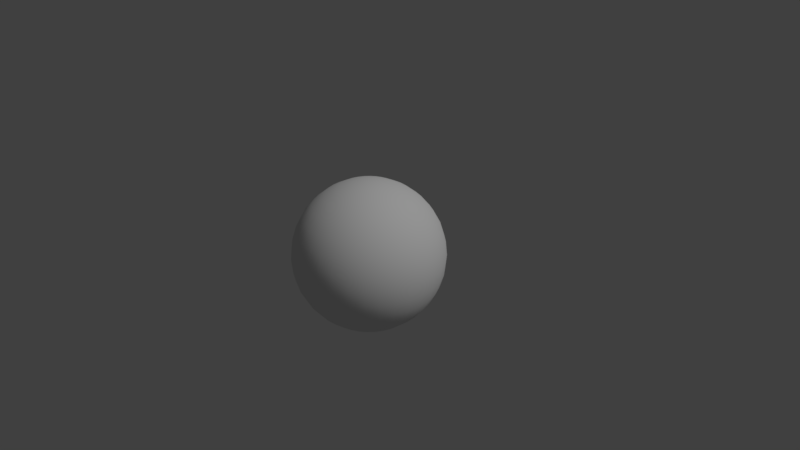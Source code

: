# Source: calafulBall.blend  (saved by Blender 2.79.0; exported with 4.5.12 LTS)
import bpy
from mathutils import Matrix  # noqa: F401  (used for matrix-valued properties, if any)

bpy.ops.wm.read_factory_settings(use_empty=True)
scene = bpy.context.scene
scene.name = 'Scene'

# ---- collections
col_collection_1 = bpy.data.collections.new('Collection 1'); scene.collection.children.link(col_collection_1)

# ---- materials (node trees are filled in below, after node groups)
mat_calafulball = bpy.data.materials.new('calafulBall')
mat_calafulball.alpha_threshold = 0.0
mat_calafulball.use_transparent_shadow = False
mat_calafulball.roughness = 0.5
mat_calafulball.line_color = (0.0, 0.0, 0.0, 1.0)

# ---- material node trees

# ---- world
world_world = bpy.data.worlds.new('World'); scene.world = world_world
world_world.color = (0.05088, 0.05088, 0.05088)
world_world.use_sun_shadow = False
world_world.sun_shadow_jitter_overblur = 0.0
world_world.cycles.sampling_method = 'MANUAL'

# ---- cameras
cam_camera = bpy.data.cameras.new('Camera')
cam_camera.clip_end = 100.0
cam_camera.lens = 35.0
cam_camera.sensor_width = 32.0
cam_camera.sensor_height = 18.0
cam_camera.ortho_scale = 7.314
cam_camera.dof.focus_distance = 0.0
cam_camera.dof.aperture_fstop = 128.0

# ---- lights
light_lamp = bpy.data.lights.new('Lamp', 'SUN')
light_lamp.transmission_factor = 0.0
light_lamp.cutoff_distance = 30.0
light_lamp.angle = 0.1993
light_lamp.energy = 1.0
light_lamp.shadow_buffer_clip_start = 1.001
light_lamp.shadow_soft_size = 0.1
light_lamp.shadow_cascade_max_distance = 1000.0

# ---- meshes
me_cube = bpy.data.meshes.new('Cube')
me_cube.from_pydata([(0.0, 0.9239, 0.3827), (0.0, 0.8315, 0.5556), (0.0, 0.7071, 0.7071), (0.0, 0.5556, 0.8315), (0.0, 0.3827, 0.9239), (0.0, 0.1951, 0.9808), (0.0, 1.0, 7.55e-08), (0.0, 0.9808, -0.1951), (0.0, 0.9239, -0.3827), (0.0, 0.8315, -0.5556), (0.0, 0.5556, -0.8315), (0.1913, 0.9619, 0.1951), (0.1802, 0.9061, 0.3827), (0.1622, 0.8155, 0.5556), (0.1379, 0.6935, 0.7071), (0.1084, 0.5449, 0.8315), (0.07466, 0.3753, 0.9239), (0.03806, 0.1913, 0.9808), (0.1951, 0.9808, 7.55e-08), (0.1913, 0.9619, -0.1951), (0.1802, 0.9061, -0.3827), (0.1622, 0.8155, -0.5556), (0.1379, 0.6935, -0.7071), (0.1084, 0.5449, -0.8315), (0.07466, 0.3753, -0.9239), (0.03806, 0.1913, -0.9808), (0.3753, 0.9061, 0.1951), (0.3536, 0.8536, 0.3827), (0.3182, 0.7682, 0.5556), (0.2706, 0.6533, 0.7071), (0.2126, 0.5133, 0.8315), (0.1464, 0.3536, 0.9239), (0.07466, 0.1802, 0.9808), (0.3827, 0.9239, 7.55e-08), (0.3753, 0.9061, -0.1951), (0.3536, 0.8536, -0.3827), (0.3182, 0.7682, -0.5556), (0.2706, 0.6533, -0.7071), (0.2126, 0.5133, -0.8315), (0.1464, 0.3536, -0.9239), (0.07466, 0.1802, -0.9808), (0.5449, 0.8155, 0.1951), (0.5133, 0.7682, 0.3827), (0.4619, 0.6913, 0.5556), (0.3928, 0.5879, 0.7071), (0.3087, 0.4619, 0.8315), (0.2126, 0.3182, 0.9239), (0.1084, 0.1622, 0.9808), (0.5556, 0.8315, 7.55e-08), (0.5449, 0.8155, -0.1951), (0.5133, 0.7682, -0.3827), (0.4619, 0.6913, -0.5556), (0.3928, 0.5879, -0.7071), (0.3087, 0.4619, -0.8315), (0.2126, 0.3182, -0.9239), (0.1084, 0.1622, -0.9808), (0.6935, 0.6935, 0.1951), (0.6533, 0.6533, 0.3827), (0.5879, 0.5879, 0.5556), (0.5, 0.5, 0.7071), (0.3928, 0.3928, 0.8315), (0.2706, 0.2706, 0.9239), (0.1379, 0.1379, 0.9808), (0.7071, 0.7071, 7.55e-08), (0.6935, 0.6935, -0.1951), (0.6533, 0.6533, -0.3827), (0.5879, 0.5879, -0.5556), (0.5, 0.5, -0.7071), (0.3928, 0.3928, -0.8315), (0.2706, 0.2706, -0.9239), (0.1379, 0.1379, -0.9808), (0.8155, 0.5449, 0.1951), (0.7682, 0.5133, 0.3827), (0.6913, 0.4619, 0.5556), (0.5879, 0.3928, 0.7071), (0.4619, 0.3087, 0.8315), (0.3182, 0.2126, 0.9239), (0.1622, 0.1084, 0.9808), (0.8315, 0.5556, 7.55e-08), (0.8155, 0.5449, -0.1951), (0.7682, 0.5133, -0.3827), (0.6913, 0.4619, -0.5556), (0.5879, 0.3928, -0.7071), (0.4619, 0.3087, -0.8315), (0.3182, 0.2126, -0.9239), (0.1622, 0.1084, -0.9808), (0.9061, 0.3753, 0.1951), (0.8536, 0.3536, 0.3827), (0.7682, 0.3182, 0.5556), (0.6533, 0.2706, 0.7071), (0.5133, 0.2126, 0.8315), (0.3536, 0.1464, 0.9239), (0.1802, 0.07466, 0.9808), (0.9239, 0.3827, 7.55e-08), (0.9061, 0.3753, -0.1951), (0.8536, 0.3536, -0.3827), (0.7682, 0.3182, -0.5556), (0.6533, 0.2706, -0.7071), (0.5133, 0.2126, -0.8315), (0.3536, 0.1464, -0.9239), (0.1802, 0.07466, -0.9808), (0.9619, 0.1913, 0.1951), (0.9061, 0.1802, 0.3827), (0.8155, 0.1622, 0.5556), (0.6935, 0.1379, 0.7071), (0.5449, 0.1084, 0.8315), (0.3753, 0.07466, 0.9239), (0.1913, 0.03806, 0.9808), (0.9808, 0.1951, 7.55e-08), (0.9619, 0.1913, -0.1951), (0.9061, 0.1802, -0.3827), (0.8155, 0.1622, -0.5556), (0.6935, 0.1379, -0.7071), (0.5449, 0.1084, -0.8315), (0.3753, 0.07466, -0.9239), (0.1913, 0.03806, -0.9808), (0.9808, -3.937e-07, 0.1951), (0.9239, -2.745e-07, 0.3827), (0.8315, -3.341e-07, 0.5556), (0.7071, -3.192e-07, 0.7071), (0.5556, -3.117e-07, 0.8315), (0.3827, -3.192e-07, 0.9239), (0.1951, -3.266e-07, 0.9808), (1.0, -3.788e-07, 7.55e-08), (0.9808, -3.937e-07, -0.1951), (0.9239, -2.298e-07, -0.3827), (0.8315, -3.341e-07, -0.5556), (0.7071, -3.192e-07, -0.7071), (0.5556, -3.415e-07, -0.8315), (0.3827, -3.043e-07, -0.9239), (0.1951, -3.08e-07, -0.9808), (0.9619, -0.1913, 0.1951), (0.9061, -0.1802, 0.3827), (0.8155, -0.1622, 0.5556), (0.6935, -0.138, 0.7071), (0.5449, -0.1084, 0.8315), (0.3753, -0.07466, 0.9239), (0.1913, -0.03806, 0.9808), (0.9808, -0.1951, 7.55e-08), (0.9619, -0.1913, -0.1951), (0.9061, -0.1802, -0.3827), (0.8155, -0.1622, -0.5556), (0.6935, -0.138, -0.7071), (0.5449, -0.1084, -0.8315), (0.3753, -0.07466, -0.9239), (0.1913, -0.03806, -0.9808), (0.9061, -0.3753, 0.1951), (0.8536, -0.3536, 0.3827), (0.7682, -0.3182, 0.5556), (0.6533, -0.2706, 0.7071), (0.5133, -0.2126, 0.8315), (0.3536, -0.1464, 0.9239), (0.1802, -0.07466, 0.9808), (0.9239, -0.3827, 7.55e-08), (0.9061, -0.3753, -0.1951), (0.8536, -0.3536, -0.3827), (0.7682, -0.3182, -0.5556), (0.6533, -0.2706, -0.7071), (0.5133, -0.2126, -0.8315), (0.3536, -0.1464, -0.9239), (0.1802, -0.07466, -0.9808), (0.8155, -0.5449, 0.1951), (0.7682, -0.5133, 0.3827), (0.6913, -0.4619, 0.5556), (0.5879, -0.3928, 0.7071), (0.4619, -0.3087, 0.8315), (0.3182, -0.2126, 0.9239), (0.1622, -0.1084, 0.9808), (0.8315, -0.5556, 7.55e-08), (0.8155, -0.5449, -0.1951), (0.7682, -0.5133, -0.3827), (0.6913, -0.4619, -0.5556), (0.5879, -0.3928, -0.7071), (0.4619, -0.3087, -0.8315), (0.3182, -0.2126, -0.9239), (0.1622, -0.1084, -0.9808), (0.6935, -0.6935, 0.1951), (0.6533, -0.6533, 0.3827), (0.5879, -0.5879, 0.5556), (0.5, -0.5, 0.7071), (0.3928, -0.3928, 0.8315), (0.2706, -0.2706, 0.9239), (0.1379, -0.138, 0.9808), (0.7071, -0.7071, 7.55e-08), (0.6935, -0.6935, -0.1951), (0.6533, -0.6533, -0.3827), (0.5879, -0.5879, -0.5556), (0.5, -0.5, -0.7071), (0.3928, -0.3928, -0.8315), (0.2706, -0.2706, -0.9239), (0.1379, -0.138, -0.9808), (0.5449, -0.8155, 0.1951), (0.5133, -0.7682, 0.3827), (0.4619, -0.6913, 0.5556), (0.3928, -0.5879, 0.7071), (0.3087, -0.4619, 0.8315), (0.2126, -0.3182, 0.9239), (0.1084, -0.1622, 0.9808), (0.5556, -0.8315, 7.55e-08), (0.5449, -0.8155, -0.1951), (0.5133, -0.7682, -0.3827), (0.4619, -0.6913, -0.5556), (0.3928, -0.5879, -0.7071), (0.3087, -0.4619, -0.8315), (0.2126, -0.3182, -0.9239), (0.1084, -0.1622, -0.9808), (0.3753, -0.9061, 0.1951), (0.3536, -0.8536, 0.3827), (0.3182, -0.7682, 0.5556), (0.2706, -0.6533, 0.7071), (0.2126, -0.5133, 0.8315), (0.1464, -0.3536, 0.9239), (0.07466, -0.1802, 0.9808), (0.3827, -0.9239, 7.55e-08), (0.3753, -0.9061, -0.1951), (0.3536, -0.8536, -0.3827), (0.3182, -0.7682, -0.5556), (0.2706, -0.6533, -0.7071), (0.2126, -0.5133, -0.8315), (0.1464, -0.3536, -0.9239), (0.07466, -0.1802, -0.9808), (0.1913, -0.9619, 0.1951), (0.1802, -0.9061, 0.3827), (0.1622, -0.8155, 0.5556), (0.1379, -0.6935, 0.7071), (0.1084, -0.5449, 0.8315), (0.07466, -0.3753, 0.9239), (0.03806, -0.1913, 0.9808), (0.1951, -0.9808, 7.55e-08), (0.1913, -0.9619, -0.1951), (0.1802, -0.9061, -0.3827), (0.1622, -0.8155, -0.5556), (0.1379, -0.6935, -0.7071), (0.1084, -0.5449, -0.8315), (0.07466, -0.3753, -0.9239), (0.03806, -0.1913, -0.9808), (-8.544e-08, -0.9808, 0.1951), (6.357e-08, -0.9239, 0.3827), (-8.544e-08, -0.8315, 0.5556), (-2.584e-08, -0.7071, 0.7071), (2.632e-08, -0.5556, 0.8315), (4.122e-08, -0.3827, 0.9239), (-7.212e-09, -0.1951, 0.9808), (-1.003e-07, -1.0, 7.55e-08), (-8.544e-08, -0.9808, -0.1951), (6.357e-08, -0.9239, -0.3827), (-8.544e-08, -0.8315, -0.5556), (-2.584e-08, -0.7071, -0.7071), (-1.094e-08, -0.5556, -0.8315), (3.964e-09, -0.3827, -0.9239), (3.964e-09, -0.1951, -0.9808), (-0.1913, -0.9619, 0.1951), (-0.1802, -0.9061, 0.3827), (-0.1622, -0.8155, 0.5556), (-0.1379, -0.6935, 0.7071), (-0.1084, -0.5449, 0.8315), (-0.07466, -0.3753, 0.9239), (-0.03806, -0.1913, 0.9808), (-0.1951, -0.9808, 7.55e-08), (-0.1913, -0.9619, -0.1951), (-0.1802, -0.9061, -0.3827), (-0.1622, -0.8155, -0.5556), (-0.1379, -0.6935, -0.7071), (-0.1084, -0.5449, -0.8315), (-0.07466, -0.3753, -0.9239), (-0.03806, -0.1913, -0.9808), (-0.3753, -0.9061, 0.1951), (-0.3536, -0.8536, 0.3827), (-0.3182, -0.7682, 0.5556), (-0.2706, -0.6533, 0.7071), (-0.2126, -0.5133, 0.8315), (-0.1464, -0.3536, 0.9239), (-0.07466, -0.1802, 0.9808), (-0.3827, -0.9239, 7.55e-08), (-0.3753, -0.9061, -0.1951), (-0.3536, -0.8536, -0.3827), (-0.3182, -0.7682, -0.5556), (-0.2706, -0.6533, -0.7071), (-0.2126, -0.5133, -0.8315), (-0.1464, -0.3536, -0.9239), (-0.07466, -0.1802, -0.9808), (-0.5449, -0.8155, 0.1951), (-0.5133, -0.7682, 0.3827), (-0.4619, -0.6913, 0.5556), (-0.3928, -0.5879, 0.7071), (-0.3087, -0.4619, 0.8315), (-0.2126, -0.3182, 0.9239), (-0.1084, -0.1622, 0.9808), (-1.81e-07, -5.968e-07, 1.0), (-0.5556, -0.8315, 7.55e-08), (-0.5449, -0.8155, -0.1951), (-0.5133, -0.7682, -0.3827), (-0.4619, -0.6913, -0.5556), (-0.3928, -0.5879, -0.7071), (-0.3087, -0.4619, -0.8315), (-0.2126, -0.3182, -0.9239), (-0.1084, -0.1622, -0.9808), (0.0, -3.258e-07, -1.0), (-0.6935, -0.6935, 0.1951), (-0.6533, -0.6533, 0.3827), (-0.5879, -0.5879, 0.5556), (-0.5, -0.5, 0.7071), (-0.3928, -0.3928, 0.8315), (-0.2706, -0.2706, 0.9239), (-0.1379, -0.138, 0.9808), (-0.7071, -0.7071, 7.55e-08), (-0.6935, -0.6935, -0.1951), (-0.6533, -0.6533, -0.3827), (-0.5879, -0.5879, -0.5556), (-0.5, -0.5, -0.7071), (-0.3928, -0.3928, -0.8315), (-0.2706, -0.2706, -0.9239), (-0.1379, -0.1379, -0.9808), (-0.8155, -0.5449, 0.1951), (-0.7682, -0.5133, 0.3827), (-0.6913, -0.4619, 0.5556), (-0.5879, -0.3928, 0.7071), (-0.4619, -0.3087, 0.8315), (-0.3182, -0.2126, 0.9239), (-0.1622, -0.1084, 0.9808), (-0.8315, -0.5556, 7.55e-08), (-0.8155, -0.5449, -0.1951), (-0.7682, -0.5133, -0.3827), (-0.6913, -0.4619, -0.5556), (-0.5879, -0.3928, -0.7071), (-0.4619, -0.3087, -0.8315), (-0.3182, -0.2126, -0.9239), (-0.1622, -0.1084, -0.9808), (-0.9061, -0.3753, 0.1951), (-0.8536, -0.3536, 0.3827), (-0.7682, -0.3182, 0.5556), (-0.6533, -0.2706, 0.7071), (-0.5133, -0.2126, 0.8315), (-0.3536, -0.1464, 0.9239), (-0.1802, -0.07466, 0.9808), (-0.9239, -0.3827, 7.55e-08), (-0.9061, -0.3753, -0.1951), (-0.8536, -0.3536, -0.3827), (-0.7682, -0.3182, -0.5556), (-0.6533, -0.2706, -0.7071), (-0.5133, -0.2126, -0.8315), (-0.3536, -0.1464, -0.9239), (-0.1802, -0.07466, -0.9808), (-0.9619, -0.1913, 0.1951), (-0.9061, -0.1802, 0.3827), (-0.8155, -0.1622, 0.5556), (-0.6935, -0.1379, 0.7071), (-0.5449, -0.1084, 0.8315), (-0.3753, -0.07466, 0.9239), (-0.1913, -0.03806, 0.9808), (-0.9808, -0.1951, 7.55e-08), (-0.9619, -0.1913, -0.1951), (-0.9061, -0.1802, -0.3827), (-0.8155, -0.1622, -0.5556), (-0.6935, -0.1379, -0.7071), (-0.5449, -0.1084, -0.8315), (-0.3753, -0.07466, -0.9239), (-0.1913, -0.03806, -0.9808), (-0.9808, -9.567e-08, 0.1951), (-0.9239, -3.192e-07, 0.3827), (-0.8315, -1.404e-07, 0.5556), (-0.7071, -1.851e-07, 0.7071), (-0.5556, -2.819e-07, 0.8315), (-0.3827, -2.819e-07, 0.9239), (-0.1951, -3.117e-07, 0.9808), (-1.0, -1.404e-07, 7.55e-08), (-0.9808, -9.567e-08, -0.1951), (-0.9239, -3.192e-07, -0.3827), (-0.8315, -1.404e-07, -0.5556), (-0.7071, -1.851e-07, -0.7071), (-0.5556, -2.596e-07, -0.8315), (-0.3827, -2.521e-07, -0.9239), (-0.1951, -3.155e-07, -0.9808), (-0.9619, 0.1913, 0.1951), (-0.9061, 0.1802, 0.3827), (-0.8155, 0.1622, 0.5556), (-0.6935, 0.1379, 0.7071), (-0.5449, 0.1084, 0.8315), (-0.3753, 0.07466, 0.9239), (-0.1913, 0.03806, 0.9808), (-0.9808, 0.1951, 7.55e-08), (-0.9619, 0.1913, -0.1951), (-0.9061, 0.1802, -0.3827), (-0.8155, 0.1622, -0.5556), (-0.6935, 0.1379, -0.7071), (-0.5449, 0.1084, -0.8315), (-0.3753, 0.07466, -0.9239), (-0.1913, 0.03806, -0.9808), (-0.9061, 0.3753, 0.1951), (-0.8536, 0.3536, 0.3827), (-0.7682, 0.3182, 0.5556), (-0.6533, 0.2706, 0.7071), (-0.5133, 0.2126, 0.8315), (-0.3536, 0.1464, 0.9239), (-0.1802, 0.07466, 0.9808), (-0.9239, 0.3827, 7.55e-08), (-0.9061, 0.3753, -0.1951), (-0.8536, 0.3536, -0.3827), (-0.7682, 0.3182, -0.5556), (-0.6533, 0.2706, -0.7071), (-0.5133, 0.2126, -0.8315), (-0.3536, 0.1464, -0.9239), (-0.1802, 0.07466, -0.9808), (-0.8155, 0.5449, 0.1951), (-0.7682, 0.5133, 0.3827), (-0.6913, 0.4619, 0.5556), (-0.5879, 0.3928, 0.7071), (-0.4619, 0.3087, 0.8315), (-0.3182, 0.2126, 0.9239), (-0.1622, 0.1084, 0.9808), (-0.8315, 0.5556, 7.55e-08), (-0.8155, 0.5449, -0.1951), (-0.7682, 0.5133, -0.3827), (-0.6913, 0.4619, -0.5556), (-0.5879, 0.3928, -0.7071), (-0.4619, 0.3087, -0.8315), (-0.3182, 0.2126, -0.9239), (-0.1622, 0.1084, -0.9808), (-0.6935, 0.6935, 0.1951), (-0.6533, 0.6533, 0.3827), (-0.5879, 0.5879, 0.5556), (-0.5, 0.5, 0.7071), (-0.3928, 0.3928, 0.8315), (-0.2706, 0.2706, 0.9239), (-0.1379, 0.1379, 0.9808), (-0.7071, 0.7071, 7.55e-08), (-0.6935, 0.6935, -0.1951), (-0.6533, 0.6533, -0.3827), (-0.5879, 0.5879, -0.5556), (-0.5, 0.5, -0.7071), (-0.3928, 0.3928, -0.8315), (-0.2706, 0.2706, -0.9239), (-0.1379, 0.1379, -0.9808), (-0.5449, 0.8155, 0.1951), (-0.5133, 0.7682, 0.3827), (-0.4619, 0.6913, 0.5556), (-0.3928, 0.5879, 0.7071), (-0.3087, 0.4619, 0.8315), (-0.2126, 0.3182, 0.9239), (-0.1084, 0.1622, 0.9808), (-0.5556, 0.8315, 7.55e-08), (-0.5449, 0.8155, -0.1951), (-0.5133, 0.7682, -0.3827), (-0.4619, 0.6913, -0.5556), (-0.3928, 0.5879, -0.7071), (-0.3087, 0.4619, -0.8315), (-0.2126, 0.3182, -0.9239), (-0.1084, 0.1622, -0.9808), (-0.3753, 0.9061, 0.1951), (-0.3536, 0.8536, 0.3827), (-0.3182, 0.7682, 0.5556), (-0.2706, 0.6533, 0.7071), (-0.2126, 0.5133, 0.8315), (-0.1464, 0.3536, 0.9239), (-0.07466, 0.1802, 0.9808), (-0.3827, 0.9239, 7.55e-08), (-0.3753, 0.9061, -0.1951), (-0.3536, 0.8536, -0.3827), (-0.3182, 0.7682, -0.5556), (-0.2706, 0.6533, -0.7071), (-0.2126, 0.5133, -0.8315), (-0.1464, 0.3536, -0.9239), (-0.07466, 0.1802, -0.9808), (-0.1913, 0.9619, 0.1951), (-0.1802, 0.9061, 0.3827), (-0.1622, 0.8155, 0.5556), (-0.1379, 0.6935, 0.7071), (-0.1084, 0.5449, 0.8315), (-0.07466, 0.3753, 0.9239), (-0.03806, 0.1913, 0.9808), (-0.1951, 0.9808, 7.55e-08), (-0.1913, 0.9619, -0.1951), (-0.1802, 0.9061, -0.3827), (-0.1622, 0.8155, -0.5556), (-0.1379, 0.6935, -0.7071), (-0.1084, 0.5449, -0.8315), (-0.07466, 0.3753, -0.9239), (-0.03806, 0.1913, -0.9808), (2.573e-07, 0.9808, 0.1951), (1.53e-07, 0.7071, -0.7071), (7.847e-08, 0.3827, -0.9239), (1.514e-08, 0.1951, -0.9808)], [], [(2, 3, 15, 14), (481, 480, 24, 25), (9, 8, 20, 21), (479, 9, 21, 22), (1, 2, 14, 13), (297, 481, 25), (3, 4, 16, 15), (8, 7, 19, 20), (4, 5, 17, 16), (7, 6, 18, 19), (5, 288, 17), (6, 478, 11, 18), (10, 479, 22, 23), (478, 0, 12, 11), (480, 10, 23, 24), (0, 1, 13, 12), (11, 12, 27, 26), (24, 23, 38, 39), (12, 13, 28, 27), (25, 24, 39, 40), (13, 14, 29, 28), (22, 21, 36, 37), (297, 25, 40), (14, 15, 30, 29), (21, 20, 35, 36), (15, 16, 31, 30), (20, 19, 34, 35), (16, 17, 32, 31), (19, 18, 33, 34), (17, 288, 32), (18, 11, 26, 33), (23, 22, 37, 38), (30, 31, 46, 45), (35, 34, 49, 50), (31, 32, 47, 46), (34, 33, 48, 49), (32, 288, 47), (33, 26, 41, 48), (38, 37, 52, 53), (26, 27, 42, 41), (39, 38, 53, 54), (27, 28, 43, 42), (40, 39, 54, 55), (28, 29, 44, 43), (37, 36, 51, 52), (297, 40, 55), (29, 30, 45, 44), (36, 35, 50, 51), (54, 53, 68, 69), (42, 43, 58, 57), (55, 54, 69, 70), (43, 44, 59, 58), (52, 51, 66, 67), (297, 55, 70), (44, 45, 60, 59), (51, 50, 65, 66), (45, 46, 61, 60), (50, 49, 64, 65), (46, 47, 62, 61), (49, 48, 63, 64), (47, 288, 62), (48, 41, 56, 63), (53, 52, 67, 68), (41, 42, 57, 56), (61, 62, 77, 76), (64, 63, 78, 79), (62, 288, 77), (63, 56, 71, 78), (68, 67, 82, 83), (56, 57, 72, 71), (69, 68, 83, 84), (57, 58, 73, 72), (70, 69, 84, 85), (58, 59, 74, 73), (67, 66, 81, 82), (297, 70, 85), (59, 60, 75, 74), (66, 65, 80, 81), (60, 61, 76, 75), (65, 64, 79, 80), (85, 84, 99, 100), (73, 74, 89, 88), (82, 81, 96, 97), (297, 85, 100), (74, 75, 90, 89), (81, 80, 95, 96), (75, 76, 91, 90), (80, 79, 94, 95), (76, 77, 92, 91), (79, 78, 93, 94), (77, 288, 92), (78, 71, 86, 93), (83, 82, 97, 98), (71, 72, 87, 86), (84, 83, 98, 99), (72, 73, 88, 87), (94, 93, 108, 109), (92, 288, 107), (93, 86, 101, 108), (98, 97, 112, 113), (86, 87, 102, 101), (99, 98, 113, 114), (87, 88, 103, 102), (100, 99, 114, 115), (88, 89, 104, 103), (97, 96, 111, 112), (297, 100, 115), (89, 90, 105, 104), (96, 95, 110, 111), (90, 91, 106, 105), (95, 94, 109, 110), (91, 92, 107, 106), (103, 104, 119, 118), (112, 111, 126, 127), (297, 115, 130), (104, 105, 120, 119), (111, 110, 125, 126), (105, 106, 121, 120), (110, 109, 124, 125), (106, 107, 122, 121), (109, 108, 123, 124), (107, 288, 122), (108, 101, 116, 123), (113, 112, 127, 128), (101, 102, 117, 116), (114, 113, 128, 129), (102, 103, 118, 117), (115, 114, 129, 130), (122, 288, 137), (123, 116, 131, 138), (128, 127, 142, 143), (116, 117, 132, 131), (129, 128, 143, 144), (117, 118, 133, 132), (130, 129, 144, 145), (118, 119, 134, 133), (127, 126, 141, 142), (297, 130, 145), (119, 120, 135, 134), (126, 125, 140, 141), (120, 121, 136, 135), (125, 124, 139, 140), (121, 122, 137, 136), (124, 123, 138, 139), (142, 141, 156, 157), (297, 145, 160), (134, 135, 150, 149), (141, 140, 155, 156), (135, 136, 151, 150), (140, 139, 154, 155), (136, 137, 152, 151), (139, 138, 153, 154), (137, 288, 152), (138, 131, 146, 153), (143, 142, 157, 158), (131, 132, 147, 146), (144, 143, 158, 159), (132, 133, 148, 147), (145, 144, 159, 160), (133, 134, 149, 148), (153, 146, 161, 168), (158, 157, 172, 173), (146, 147, 162, 161), (159, 158, 173, 174), (147, 148, 163, 162), (160, 159, 174, 175), (148, 149, 164, 163), (157, 156, 171, 172), (297, 160, 175), (149, 150, 165, 164), (156, 155, 170, 171), (150, 151, 166, 165), (155, 154, 169, 170), (151, 152, 167, 166), (154, 153, 168, 169), (152, 288, 167), (164, 165, 180, 179), (171, 170, 185, 186), (165, 166, 181, 180), (170, 169, 184, 185), (166, 167, 182, 181), (169, 168, 183, 184), (167, 288, 182), (168, 161, 176, 183), (173, 172, 187, 188), (161, 162, 177, 176), (174, 173, 188, 189), (162, 163, 178, 177), (175, 174, 189, 190), (163, 164, 179, 178), (172, 171, 186, 187), (297, 175, 190), (188, 187, 202, 203), (176, 177, 192, 191), (189, 188, 203, 204), (177, 178, 193, 192), (190, 189, 204, 205), (178, 179, 194, 193), (187, 186, 201, 202), (297, 190, 205), (179, 180, 195, 194), (186, 185, 200, 201), (180, 181, 196, 195), (185, 184, 199, 200), (181, 182, 197, 196), (184, 183, 198, 199), (182, 288, 197), (183, 176, 191, 198), (195, 196, 211, 210), (200, 199, 214, 215), (196, 197, 212, 211), (199, 198, 213, 214), (197, 288, 212), (198, 191, 206, 213), (203, 202, 217, 218), (191, 192, 207, 206), (204, 203, 218, 219), (192, 193, 208, 207), (205, 204, 219, 220), (193, 194, 209, 208), (202, 201, 216, 217), (297, 205, 220), (194, 195, 210, 209), (201, 200, 215, 216), (219, 218, 233, 234), (207, 208, 223, 222), (220, 219, 234, 235), (208, 209, 224, 223), (217, 216, 231, 232), (297, 220, 235), (209, 210, 225, 224), (216, 215, 230, 231), (210, 211, 226, 225), (215, 214, 229, 230), (211, 212, 227, 226), (214, 213, 228, 229), (212, 288, 227), (213, 206, 221, 228), (218, 217, 232, 233), (206, 207, 222, 221), (230, 229, 244, 245), (226, 227, 242, 241), (229, 228, 243, 244), (227, 288, 242), (228, 221, 236, 243), (233, 232, 247, 248), (221, 222, 237, 236), (234, 233, 248, 249), (222, 223, 238, 237), (235, 234, 249, 250), (223, 224, 239, 238), (232, 231, 246, 247), (297, 235, 250), (224, 225, 240, 239), (231, 230, 245, 246), (225, 226, 241, 240), (237, 238, 253, 252), (250, 249, 264, 265), (238, 239, 254, 253), (247, 246, 261, 262), (297, 250, 265), (239, 240, 255, 254), (246, 245, 260, 261), (240, 241, 256, 255), (245, 244, 259, 260), (241, 242, 257, 256), (244, 243, 258, 259), (242, 288, 257), (243, 236, 251, 258), (248, 247, 262, 263), (236, 237, 252, 251), (249, 248, 263, 264), (256, 257, 272, 271), (259, 258, 273, 274), (257, 288, 272), (258, 251, 266, 273), (263, 262, 277, 278), (251, 252, 267, 266), (264, 263, 278, 279), (252, 253, 268, 267), (265, 264, 279, 280), (253, 254, 269, 268), (262, 261, 276, 277), (297, 265, 280), (254, 255, 270, 269), (261, 260, 275, 276), (255, 256, 271, 270), (260, 259, 274, 275), (280, 279, 295, 296), (268, 269, 284, 283), (277, 276, 292, 293), (297, 280, 296), (269, 270, 285, 284), (276, 275, 291, 292), (270, 271, 286, 285), (275, 274, 290, 291), (271, 272, 287, 286), (274, 273, 289, 290), (272, 288, 287), (273, 266, 281, 289), (278, 277, 293, 294), (266, 267, 282, 281), (279, 278, 294, 295), (267, 268, 283, 282), (290, 289, 305, 306), (287, 288, 304), (289, 281, 298, 305), (294, 293, 309, 310), (281, 282, 299, 298), (295, 294, 310, 311), (282, 283, 300, 299), (296, 295, 311, 312), (283, 284, 301, 300), (293, 292, 308, 309), (297, 296, 312), (284, 285, 302, 301), (292, 291, 307, 308), (285, 286, 303, 302), (291, 290, 306, 307), (286, 287, 304, 303), (300, 301, 316, 315), (309, 308, 323, 324), (297, 312, 327), (301, 302, 317, 316), (308, 307, 322, 323), (302, 303, 318, 317), (307, 306, 321, 322), (303, 304, 319, 318), (306, 305, 320, 321), (304, 288, 319), (305, 298, 313, 320), (310, 309, 324, 325), (298, 299, 314, 313), (311, 310, 325, 326), (299, 300, 315, 314), (312, 311, 326, 327), (319, 288, 334), (320, 313, 328, 335), (325, 324, 339, 340), (313, 314, 329, 328), (326, 325, 340, 341), (314, 315, 330, 329), (327, 326, 341, 342), (315, 316, 331, 330), (324, 323, 338, 339), (297, 327, 342), (316, 317, 332, 331), (323, 322, 337, 338), (317, 318, 333, 332), (322, 321, 336, 337), (318, 319, 334, 333), (321, 320, 335, 336), (297, 342, 357), (331, 332, 347, 346), (338, 337, 352, 353), (332, 333, 348, 347), (337, 336, 351, 352), (333, 334, 349, 348), (336, 335, 350, 351), (334, 288, 349), (335, 328, 343, 350), (340, 339, 354, 355), (328, 329, 344, 343), (341, 340, 355, 356), (329, 330, 345, 344), (342, 341, 356, 357), (330, 331, 346, 345), (339, 338, 353, 354), (355, 354, 369, 370), (343, 344, 359, 358), (356, 355, 370, 371), (344, 345, 360, 359), (357, 356, 371, 372), (345, 346, 361, 360), (354, 353, 368, 369), (297, 357, 372), (346, 347, 362, 361), (353, 352, 367, 368), (347, 348, 363, 362), (352, 351, 366, 367), (348, 349, 364, 363), (351, 350, 365, 366), (349, 288, 364), (350, 343, 358, 365), (368, 367, 382, 383), (362, 363, 378, 377), (367, 366, 381, 382), (363, 364, 379, 378), (366, 365, 380, 381), (364, 288, 379), (365, 358, 373, 380), (370, 369, 384, 385), (358, 359, 374, 373), (371, 370, 385, 386), (359, 360, 375, 374), (372, 371, 386, 387), (360, 361, 376, 375), (369, 368, 383, 384), (297, 372, 387), (361, 362, 377, 376), (373, 374, 389, 388), (386, 385, 400, 401), (374, 375, 390, 389), (387, 386, 401, 402), (375, 376, 391, 390), (384, 383, 398, 399), (297, 387, 402), (376, 377, 392, 391), (383, 382, 397, 398), (377, 378, 393, 392), (382, 381, 396, 397), (378, 379, 394, 393), (381, 380, 395, 396), (379, 288, 394), (380, 373, 388, 395), (385, 384, 399, 400), (392, 393, 408, 407), (397, 396, 411, 412), (393, 394, 409, 408), (396, 395, 410, 411), (394, 288, 409), (395, 388, 403, 410), (400, 399, 414, 415), (388, 389, 404, 403), (401, 400, 415, 416), (389, 390, 405, 404), (402, 401, 416, 417), (390, 391, 406, 405), (399, 398, 413, 414), (297, 402, 417), (391, 392, 407, 406), (398, 397, 412, 413), (416, 415, 430, 431), (404, 405, 420, 419), (417, 416, 431, 432), (405, 406, 421, 420), (414, 413, 428, 429), (297, 417, 432), (406, 407, 422, 421), (413, 412, 427, 428), (407, 408, 423, 422), (412, 411, 426, 427), (408, 409, 424, 423), (411, 410, 425, 426), (409, 288, 424), (410, 403, 418, 425), (415, 414, 429, 430), (403, 404, 419, 418), (427, 426, 441, 442), (423, 424, 439, 438), (426, 425, 440, 441), (424, 288, 439), (425, 418, 433, 440), (430, 429, 444, 445), (418, 419, 434, 433), (431, 430, 445, 446), (419, 420, 435, 434), (432, 431, 446, 447), (420, 421, 436, 435), (429, 428, 443, 444), (297, 432, 447), (421, 422, 437, 436), (428, 427, 442, 443), (422, 423, 438, 437), (434, 435, 450, 449), (447, 446, 461, 462), (435, 436, 451, 450), (444, 443, 458, 459), (297, 447, 462), (436, 437, 452, 451), (443, 442, 457, 458), (437, 438, 453, 452), (442, 441, 456, 457), (438, 439, 454, 453), (441, 440, 455, 456), (439, 288, 454), (440, 433, 448, 455), (445, 444, 459, 460), (433, 434, 449, 448), (446, 445, 460, 461), (453, 454, 469, 468), (456, 455, 470, 471), (454, 288, 469), (455, 448, 463, 470), (460, 459, 474, 475), (448, 449, 464, 463), (461, 460, 475, 476), (449, 450, 465, 464), (462, 461, 476, 477), (450, 451, 466, 465), (459, 458, 473, 474), (297, 462, 477), (451, 452, 467, 466), (458, 457, 472, 473), (452, 453, 468, 467), (457, 456, 471, 472), (477, 476, 480, 481), (465, 466, 2, 1), (474, 473, 9, 479), (297, 477, 481), (466, 467, 3, 2), (473, 472, 8, 9), (467, 468, 4, 3), (472, 471, 7, 8), (468, 469, 5, 4), (471, 470, 6, 7), (469, 288, 5), (470, 463, 478, 6), (475, 474, 479, 10), (463, 464, 0, 478), (476, 475, 10, 480), (464, 465, 1, 0)])
me_cube.polygons.foreach_set('use_smooth', [True] * 512)
_uv = me_cube.uv_layers.new(name='UVMap')
_uv.uv.foreach_set('vector', [0.1119, 0.3336, 0.1059, 0.354, 0.09451, 0.3514, 0.09735, 0.3309, 0.9132, 0.8108, 0.9173, 0.7697, 0.9331, 0.7728, 0.921, 0.8123, 0.1153, 0.1863, 0.1192, 0.2071, 0.1002, 0.2093, 0.0982, 0.1891, 0.1101, 0.1657, 0.1153, 0.1863, 0.0982, 0.1891, 0.09564, 0.1687, 0.1167, 0.3129, 0.1119, 0.3336, 0.09735, 0.3309, 0.09956, 0.3105, 0.9092, 0.8513, 0.9132, 0.8108, 0.921, 0.8123, 0.1059, 0.354, 0.09904, 0.3741, 0.09115, 0.3721, 0.09451, 0.3514, 0.1192, 0.2071, 0.1218, 0.2282, 0.1015, 0.2295, 0.1002, 0.2093, 0.23, 0.7969, 0.1981, 0.8231, 0.1924, 0.8174, 0.2187, 0.7855, 0.1218, 0.2282, 0.1229, 0.2494, 0.1021, 0.2498, 0.1015, 0.2295, 0.1981, 0.8231, 0.1666, 0.849, 0.1924, 0.8174, 0.1229, 0.2494, 0.1224, 0.2708, 0.1019, 0.27, 0.1021, 0.2498, 0.1039, 0.1455, 0.1101, 0.1657, 0.09564, 0.1687, 0.09254, 0.1482, 0.1224, 0.2708, 0.1202, 0.292, 0.1011, 0.2902, 0.1019, 0.27, 0.0969, 0.1255, 0.1039, 0.1455, 0.09254, 0.1482, 0.08904, 0.1275, 0.1202, 0.292, 0.1167, 0.3129, 0.09956, 0.3105, 0.1011, 0.2902, 0.1019, 0.27, 0.1011, 0.2902, 0.08252, 0.2898, 0.08228, 0.2699, 0.08904, 0.1275, 0.09254, 0.1482, 0.08101, 0.1492, 0.08094, 0.1282, 0.1011, 0.2902, 0.09956, 0.3105, 0.08271, 0.3098, 0.08252, 0.2898, 0.921, 0.8123, 0.9331, 0.7728, 0.9479, 0.779, 0.9284, 0.8154, 0.09956, 0.3105, 0.09735, 0.3309, 0.08288, 0.3301, 0.08271, 0.3098, 0.09564, 0.1687, 0.0982, 0.1891, 0.08134, 0.1901, 0.08115, 0.1698, 0.9092, 0.8513, 0.921, 0.8123, 0.9284, 0.8154, 0.09735, 0.3309, 0.09451, 0.3514, 0.083, 0.3506, 0.08288, 0.3301, 0.0982, 0.1891, 0.1002, 0.2093, 0.08156, 0.2102, 0.08134, 0.1901, 0.09451, 0.3514, 0.09115, 0.3721, 0.08307, 0.3715, 0.083, 0.3506, 0.1002, 0.2093, 0.1015, 0.2295, 0.0818, 0.2302, 0.08156, 0.2102, 0.2187, 0.7855, 0.1924, 0.8174, 0.1858, 0.813, 0.2053, 0.7766, 0.1015, 0.2295, 0.1021, 0.2498, 0.08205, 0.2501, 0.0818, 0.2302, 0.1924, 0.8174, 0.1666, 0.849, 0.1858, 0.813, 0.1021, 0.2498, 0.1019, 0.27, 0.08228, 0.2699, 0.08205, 0.2501, 0.09254, 0.1482, 0.09564, 0.1687, 0.08115, 0.1698, 0.08101, 0.1492, 0.083, 0.3506, 0.08307, 0.3715, 0.07502, 0.3721, 0.07154, 0.3515, 0.08156, 0.2102, 0.0818, 0.2302, 0.06213, 0.2302, 0.06291, 0.2099, 0.2053, 0.7766, 0.1858, 0.813, 0.1784, 0.81, 0.1904, 0.7705, 0.0818, 0.2302, 0.08205, 0.2501, 0.06205, 0.2504, 0.06213, 0.2302, 0.1858, 0.813, 0.1666, 0.849, 0.1784, 0.81, 0.08205, 0.2501, 0.08228, 0.2699, 0.06267, 0.2706, 0.06205, 0.2504, 0.08101, 0.1492, 0.08115, 0.1698, 0.0666, 0.169, 0.06944, 0.1484, 0.08228, 0.2699, 0.08252, 0.2898, 0.06397, 0.2907, 0.06267, 0.2706, 0.08094, 0.1282, 0.08101, 0.1492, 0.06944, 0.1484, 0.07281, 0.1275, 0.08252, 0.2898, 0.08271, 0.3098, 0.06592, 0.3109, 0.06397, 0.2907, 0.9284, 0.8154, 0.9479, 0.779, 0.9613, 0.7879, 0.9351, 0.8198, 0.08271, 0.3098, 0.08288, 0.3301, 0.06847, 0.3311, 0.06592, 0.3109, 0.08115, 0.1698, 0.08134, 0.1901, 0.06441, 0.1895, 0.0666, 0.169, 0.9092, 0.8513, 0.9284, 0.8154, 0.9351, 0.8198, 0.08288, 0.3301, 0.083, 0.3506, 0.07154, 0.3515, 0.06847, 0.3311, 0.08134, 0.1901, 0.08156, 0.2102, 0.06291, 0.2099, 0.06441, 0.1895, 0.07281, 0.1275, 0.06944, 0.1484, 0.05796, 0.1457, 0.06488, 0.1255, 0.06397, 0.2907, 0.06592, 0.3109, 0.04892, 0.3137, 0.04499, 0.2929, 0.9351, 0.8198, 0.9613, 0.7879, 0.9727, 0.7993, 0.9407, 0.8254, 0.06592, 0.3109, 0.06847, 0.3311, 0.05408, 0.3341, 0.04892, 0.3137, 0.0666, 0.169, 0.06441, 0.1895, 0.04714, 0.1871, 0.05195, 0.1663, 0.9092, 0.8513, 0.9351, 0.8198, 0.9407, 0.8254, 0.06847, 0.3311, 0.07154, 0.3515, 0.06027, 0.3542, 0.05408, 0.3341, 0.06441, 0.1895, 0.06291, 0.2099, 0.04371, 0.2082, 0.04714, 0.1871, 0.07154, 0.3515, 0.07502, 0.3721, 0.0672, 0.3741, 0.06027, 0.3542, 0.06291, 0.2099, 0.06213, 0.2302, 0.04176, 0.2294, 0.04371, 0.2082, 0.1904, 0.7705, 0.1784, 0.81, 0.1706, 0.8084, 0.1747, 0.7673, 0.06213, 0.2302, 0.06205, 0.2504, 0.04133, 0.2507, 0.04176, 0.2294, 0.1784, 0.81, 0.1666, 0.849, 0.1706, 0.8084, 0.06205, 0.2504, 0.06267, 0.2706, 0.04242, 0.2719, 0.04133, 0.2507, 0.06944, 0.1484, 0.0666, 0.169, 0.05195, 0.1663, 0.05796, 0.1457, 0.06267, 0.2706, 0.06397, 0.2907, 0.04499, 0.2929, 0.04242, 0.2719, 0.1747, 0.7673, 0.1706, 0.8084, 0.1626, 0.8084, 0.1586, 0.7673, 0.6166, 0.4805, 0.6174, 0.4969, 0.6014, 0.4972, 0.6009, 0.4816, 0.1706, 0.8084, 0.1666, 0.849, 0.1626, 0.8084, 0.6174, 0.4969, 0.6171, 0.5133, 0.6014, 0.5128, 0.6014, 0.4972, 0.6028, 0.4168, 0.6076, 0.4324, 0.5964, 0.4347, 0.594, 0.4189, 0.6171, 0.5133, 0.6156, 0.5297, 0.6007, 0.5284, 0.6014, 0.5128, 0.5974, 0.4014, 0.6028, 0.4168, 0.594, 0.4189, 0.5913, 0.4029, 0.6156, 0.5297, 0.6129, 0.546, 0.5996, 0.5441, 0.6007, 0.5284, 0.9407, 0.8254, 0.9727, 0.7993, 0.9816, 0.8126, 0.9452, 0.8321, 0.6129, 0.546, 0.6092, 0.5621, 0.5979, 0.5599, 0.5996, 0.5441, 0.6076, 0.4324, 0.6116, 0.4482, 0.5984, 0.4504, 0.5964, 0.4347, 0.9092, 0.8513, 0.9407, 0.8254, 0.9452, 0.8321, 0.6092, 0.5621, 0.6046, 0.5779, 0.5957, 0.5759, 0.5979, 0.5599, 0.6116, 0.4482, 0.6146, 0.4643, 0.5999, 0.466, 0.5984, 0.4504, 0.6046, 0.5779, 0.5992, 0.5935, 0.5931, 0.592, 0.5957, 0.5759, 0.6146, 0.4643, 0.6166, 0.4805, 0.6009, 0.4816, 0.5999, 0.466, 0.9452, 0.8321, 0.9816, 0.8126, 0.9878, 0.8275, 0.9482, 0.8394, 0.5996, 0.5441, 0.5979, 0.5599, 0.5867, 0.5593, 0.5865, 0.5437, 0.5964, 0.4347, 0.5984, 0.4504, 0.5854, 0.4512, 0.5852, 0.4356, 0.9092, 0.8513, 0.9452, 0.8321, 0.9482, 0.8394, 0.5979, 0.5599, 0.5957, 0.5759, 0.5868, 0.5752, 0.5867, 0.5593, 0.5984, 0.4504, 0.5999, 0.466, 0.5856, 0.4667, 0.5854, 0.4512, 0.5957, 0.5759, 0.5931, 0.592, 0.5868, 0.5915, 0.5868, 0.5752, 0.5999, 0.466, 0.6009, 0.4816, 0.5858, 0.4821, 0.5856, 0.4667, 0.1586, 0.7673, 0.1626, 0.8084, 0.1548, 0.81, 0.1428, 0.7705, 0.6009, 0.4816, 0.6014, 0.4972, 0.586, 0.4974, 0.5858, 0.4821, 0.1626, 0.8084, 0.1666, 0.849, 0.1548, 0.81, 0.6014, 0.4972, 0.6014, 0.5128, 0.5862, 0.5128, 0.586, 0.4974, 0.594, 0.4189, 0.5964, 0.4347, 0.5852, 0.4356, 0.5851, 0.4197, 0.6014, 0.5128, 0.6007, 0.5284, 0.5864, 0.5282, 0.5862, 0.5128, 0.5913, 0.4029, 0.594, 0.4189, 0.5851, 0.4197, 0.5851, 0.4034, 0.6007, 0.5284, 0.5996, 0.5441, 0.5865, 0.5437, 0.5864, 0.5282, 0.5858, 0.4821, 0.586, 0.4974, 0.5705, 0.4977, 0.5706, 0.4821, 0.1548, 0.81, 0.1666, 0.849, 0.1474, 0.8131, 0.586, 0.4974, 0.5862, 0.5128, 0.571, 0.5133, 0.5705, 0.4977, 0.5851, 0.4197, 0.5852, 0.4356, 0.574, 0.4349, 0.5762, 0.419, 0.5862, 0.5128, 0.5864, 0.5282, 0.572, 0.5289, 0.571, 0.5133, 0.5851, 0.4034, 0.5851, 0.4197, 0.5762, 0.419, 0.5788, 0.4029, 0.5864, 0.5282, 0.5865, 0.5437, 0.5735, 0.5445, 0.572, 0.5289, 0.9482, 0.8394, 0.9878, 0.8275, 0.9909, 0.8433, 0.9498, 0.8473, 0.5865, 0.5437, 0.5867, 0.5593, 0.5755, 0.5602, 0.5735, 0.5445, 0.5852, 0.4356, 0.5854, 0.4512, 0.5723, 0.4508, 0.574, 0.4349, 0.9092, 0.8513, 0.9482, 0.8394, 0.9498, 0.8473, 0.5867, 0.5593, 0.5868, 0.5752, 0.5779, 0.576, 0.5755, 0.5602, 0.5854, 0.4512, 0.5856, 0.4667, 0.5712, 0.4665, 0.5723, 0.4508, 0.5868, 0.5752, 0.5868, 0.5915, 0.5806, 0.592, 0.5779, 0.576, 0.5856, 0.4667, 0.5858, 0.4821, 0.5706, 0.4821, 0.5712, 0.4665, 0.1428, 0.7705, 0.1548, 0.81, 0.1474, 0.8131, 0.128, 0.7766, 0.5735, 0.5445, 0.5755, 0.5602, 0.5644, 0.5625, 0.5604, 0.5467, 0.574, 0.4349, 0.5723, 0.4508, 0.559, 0.4489, 0.5627, 0.4328, 0.9092, 0.8513, 0.9498, 0.8473, 0.9498, 0.8553, 0.5755, 0.5602, 0.5779, 0.576, 0.5692, 0.5781, 0.5644, 0.5625, 0.5723, 0.4508, 0.5712, 0.4665, 0.5564, 0.4652, 0.559, 0.4489, 0.5779, 0.576, 0.5806, 0.592, 0.5745, 0.5935, 0.5692, 0.5781, 0.5712, 0.4665, 0.5706, 0.4821, 0.5549, 0.4815, 0.5564, 0.4652, 0.128, 0.7766, 0.1474, 0.8131, 0.1407, 0.8175, 0.1146, 0.7856, 0.5706, 0.4821, 0.5705, 0.4977, 0.5545, 0.498, 0.5549, 0.4815, 0.1474, 0.8131, 0.1666, 0.849, 0.1407, 0.8175, 0.5705, 0.4977, 0.571, 0.5133, 0.5554, 0.5143, 0.5545, 0.498, 0.5762, 0.419, 0.574, 0.4349, 0.5627, 0.4328, 0.5674, 0.417, 0.571, 0.5133, 0.572, 0.5289, 0.5573, 0.5306, 0.5554, 0.5143, 0.5788, 0.4029, 0.5762, 0.419, 0.5674, 0.417, 0.5727, 0.4014, 0.572, 0.5289, 0.5735, 0.5445, 0.5604, 0.5467, 0.5573, 0.5306, 0.9498, 0.8473, 0.9909, 0.8433, 0.9909, 0.8594, 0.9498, 0.8553, 0.1407, 0.8175, 0.1666, 0.849, 0.1351, 0.8232, 0.9867, 0.2315, 0.9862, 0.2552, 0.9635, 0.2544, 0.9636, 0.2319, 0.9656, 0.1161, 0.9725, 0.1386, 0.9564, 0.1419, 0.953, 0.1192, 0.9862, 0.2552, 0.984, 0.2788, 0.9627, 0.2769, 0.9635, 0.2544, 0.9578, 0.09389, 0.9656, 0.1161, 0.953, 0.1192, 0.9491, 0.0961, 0.984, 0.2788, 0.9802, 0.3022, 0.961, 0.2996, 0.9627, 0.2769, 0.9498, 0.8553, 0.9909, 0.8594, 0.9878, 0.8751, 0.9483, 0.8631, 0.9802, 0.3022, 0.9749, 0.3254, 0.9586, 0.3223, 0.961, 0.2996, 0.9725, 0.1386, 0.9782, 0.1614, 0.9593, 0.1645, 0.9564, 0.1419, 0.9092, 0.8513, 0.9498, 0.8553, 0.9483, 0.8631, 0.9749, 0.3254, 0.9682, 0.3482, 0.9554, 0.3453, 0.9586, 0.3223, 0.9782, 0.1614, 0.9826, 0.1845, 0.9615, 0.187, 0.9593, 0.1645, 0.9682, 0.3482, 0.9605, 0.3707, 0.9517, 0.3685, 0.9554, 0.3453, 0.9826, 0.1845, 0.9855, 0.2079, 0.9629, 0.2095, 0.9615, 0.187, 0.1146, 0.7856, 0.1407, 0.8175, 0.1351, 0.8232, 0.1032, 0.7969, 0.9855, 0.2079, 0.9867, 0.2315, 0.9636, 0.2319, 0.9629, 0.2095, 0.9564, 0.1419, 0.9593, 0.1645, 0.9405, 0.1657, 0.9403, 0.1431, 0.9092, 0.8513, 0.9483, 0.8631, 0.9452, 0.8705, 0.9586, 0.3223, 0.9554, 0.3453, 0.9426, 0.3444, 0.9424, 0.3215, 0.9593, 0.1645, 0.9615, 0.187, 0.9408, 0.188, 0.9405, 0.1657, 0.9554, 0.3453, 0.9517, 0.3685, 0.9426, 0.3677, 0.9426, 0.3444, 0.9615, 0.187, 0.9629, 0.2095, 0.9411, 0.2102, 0.9408, 0.188, 0.1032, 0.7969, 0.1351, 0.8232, 0.1307, 0.8298, 0.09427, 0.8103, 0.9629, 0.2095, 0.9636, 0.2319, 0.9414, 0.2323, 0.9411, 0.2102, 0.1351, 0.8232, 0.1666, 0.849, 0.1307, 0.8298, 0.9636, 0.2319, 0.9635, 0.2544, 0.9417, 0.2544, 0.9414, 0.2323, 0.953, 0.1192, 0.9564, 0.1419, 0.9403, 0.1431, 0.9402, 0.1202, 0.9635, 0.2544, 0.9627, 0.2769, 0.9419, 0.2765, 0.9417, 0.2544, 0.9491, 0.0961, 0.953, 0.1192, 0.9402, 0.1202, 0.9401, 0.09684, 0.9627, 0.2769, 0.961, 0.2996, 0.9422, 0.2989, 0.9419, 0.2765, 0.9483, 0.8631, 0.9878, 0.8751, 0.9816, 0.89, 0.9452, 0.8705, 0.961, 0.2996, 0.9586, 0.3223, 0.9424, 0.3215, 0.9422, 0.2989, 0.9414, 0.2323, 0.9417, 0.2544, 0.9198, 0.2551, 0.9191, 0.2327, 0.9402, 0.1202, 0.9403, 0.1431, 0.9242, 0.1422, 0.9273, 0.1193, 0.9417, 0.2544, 0.9419, 0.2765, 0.9213, 0.2775, 0.9198, 0.2551, 0.9401, 0.09684, 0.9402, 0.1202, 0.9273, 0.1193, 0.9311, 0.0961, 0.9419, 0.2765, 0.9422, 0.2989, 0.9235, 0.3001, 0.9213, 0.2775, 0.9452, 0.8705, 0.9816, 0.89, 0.9727, 0.9034, 0.9408, 0.8771, 0.9422, 0.2989, 0.9424, 0.3215, 0.9263, 0.3227, 0.9235, 0.3001, 0.9403, 0.1431, 0.9405, 0.1657, 0.9217, 0.165, 0.9242, 0.1422, 0.9092, 0.8513, 0.9452, 0.8705, 0.9408, 0.8771, 0.9424, 0.3215, 0.9426, 0.3444, 0.9298, 0.3454, 0.9263, 0.3227, 0.9405, 0.1657, 0.9408, 0.188, 0.9201, 0.1877, 0.9217, 0.165, 0.9426, 0.3444, 0.9426, 0.3677, 0.9336, 0.3685, 0.9298, 0.3454, 0.9408, 0.188, 0.9411, 0.2102, 0.9192, 0.2102, 0.9201, 0.1877, 0.09427, 0.8103, 0.1307, 0.8298, 0.1276, 0.8372, 0.08811, 0.8252, 0.9411, 0.2102, 0.9414, 0.2323, 0.9191, 0.2327, 0.9192, 0.2102, 0.1307, 0.8298, 0.1666, 0.849, 0.1276, 0.8372, 0.9263, 0.3227, 0.9298, 0.3454, 0.9172, 0.3485, 0.9103, 0.326, 0.9217, 0.165, 0.9201, 0.1877, 0.8987, 0.1858, 0.9026, 0.1623, 0.9298, 0.3454, 0.9336, 0.3685, 0.9249, 0.3707, 0.9172, 0.3485, 0.9201, 0.1877, 0.9192, 0.2102, 0.8966, 0.2094, 0.8987, 0.1858, 0.08811, 0.8252, 0.1276, 0.8372, 0.1261, 0.845, 0.08497, 0.8409, 0.9192, 0.2102, 0.9191, 0.2327, 0.8961, 0.233, 0.8966, 0.2094, 0.1276, 0.8372, 0.1666, 0.849, 0.1261, 0.845, 0.9191, 0.2327, 0.9198, 0.2551, 0.8973, 0.2566, 0.8961, 0.233, 0.9273, 0.1193, 0.9242, 0.1422, 0.9079, 0.1392, 0.9146, 0.1164, 0.9198, 0.2551, 0.9213, 0.2775, 0.9001, 0.28, 0.8973, 0.2566, 0.9311, 0.0961, 0.9273, 0.1193, 0.9146, 0.1164, 0.9223, 0.09389, 0.9213, 0.2775, 0.9235, 0.3001, 0.9045, 0.3032, 0.9001, 0.28, 0.9408, 0.8771, 0.9727, 0.9034, 0.9613, 0.9148, 0.9351, 0.8828, 0.9235, 0.3001, 0.9263, 0.3227, 0.9103, 0.326, 0.9045, 0.3032, 0.9242, 0.1422, 0.9217, 0.165, 0.9026, 0.1623, 0.9079, 0.1392, 0.9092, 0.8513, 0.9408, 0.8771, 0.9351, 0.8828, 0.245, 0.7259, 0.2519, 0.7483, 0.2359, 0.7516, 0.2325, 0.7289, 0.2655, 0.8646, 0.2632, 0.8881, 0.242, 0.8862, 0.2429, 0.8637, 0.2373, 0.7038, 0.245, 0.7259, 0.2325, 0.7289, 0.2286, 0.706, 0.2632, 0.8881, 0.2594, 0.9114, 0.2403, 0.9087, 0.242, 0.8862, 0.9351, 0.8828, 0.9613, 0.9148, 0.9479, 0.9237, 0.9285, 0.8872, 0.2594, 0.9114, 0.254, 0.9345, 0.2378, 0.9314, 0.2403, 0.9087, 0.2519, 0.7483, 0.2576, 0.771, 0.2387, 0.7742, 0.2359, 0.7516, 0.9092, 0.8513, 0.9351, 0.8828, 0.9285, 0.8872, 0.254, 0.9345, 0.2474, 0.9572, 0.2346, 0.9543, 0.2378, 0.9314, 0.2576, 0.771, 0.262, 0.7941, 0.2409, 0.7966, 0.2387, 0.7742, 0.2474, 0.9572, 0.2397, 0.9796, 0.2309, 0.9774, 0.2346, 0.9543, 0.262, 0.7941, 0.2648, 0.8175, 0.2423, 0.819, 0.2409, 0.7966, 0.08497, 0.8409, 0.1261, 0.845, 0.1261, 0.853, 0.08497, 0.857, 0.2648, 0.8175, 0.266, 0.841, 0.243, 0.8413, 0.2423, 0.819, 0.1261, 0.845, 0.1666, 0.849, 0.1261, 0.853, 0.266, 0.841, 0.2655, 0.8646, 0.2429, 0.8637, 0.243, 0.8413, 0.2346, 0.9543, 0.2309, 0.9774, 0.2219, 0.9766, 0.2218, 0.9533, 0.2409, 0.7966, 0.2423, 0.819, 0.2206, 0.8197, 0.2204, 0.7976, 0.08497, 0.857, 0.1261, 0.853, 0.1276, 0.8609, 0.08811, 0.8728, 0.2423, 0.819, 0.243, 0.8413, 0.2208, 0.8417, 0.2206, 0.8197, 0.1261, 0.853, 0.1666, 0.849, 0.1276, 0.8609, 0.243, 0.8413, 0.2429, 0.8637, 0.2211, 0.8637, 0.2208, 0.8417, 0.2325, 0.7289, 0.2359, 0.7516, 0.2198, 0.7528, 0.2197, 0.73, 0.2429, 0.8637, 0.242, 0.8862, 0.2213, 0.8857, 0.2211, 0.8637, 0.2286, 0.706, 0.2325, 0.7289, 0.2197, 0.73, 0.2196, 0.7067, 0.242, 0.8862, 0.2403, 0.9087, 0.2216, 0.908, 0.2213, 0.8857, 0.9285, 0.8872, 0.9479, 0.9237, 0.9331, 0.9298, 0.9211, 0.8903, 0.2403, 0.9087, 0.2378, 0.9314, 0.2217, 0.9305, 0.2216, 0.908, 0.2359, 0.7516, 0.2387, 0.7742, 0.22, 0.7753, 0.2198, 0.7528, 0.9092, 0.8513, 0.9285, 0.8872, 0.9211, 0.8903, 0.2378, 0.9314, 0.2346, 0.9543, 0.2218, 0.9533, 0.2217, 0.9305, 0.2387, 0.7742, 0.2409, 0.7966, 0.2204, 0.7976, 0.22, 0.7753, 0.2196, 0.7067, 0.2197, 0.73, 0.2069, 0.7291, 0.2106, 0.706, 0.2213, 0.8857, 0.2216, 0.908, 0.2029, 0.9092, 0.2007, 0.8867, 0.9211, 0.8903, 0.9331, 0.9298, 0.9173, 0.933, 0.9133, 0.8919, 0.2216, 0.908, 0.2217, 0.9305, 0.2057, 0.9317, 0.2029, 0.9092, 0.2198, 0.7528, 0.22, 0.7753, 0.2013, 0.7746, 0.2038, 0.7519, 0.9092, 0.8513, 0.9211, 0.8903, 0.9133, 0.8919, 0.2217, 0.9305, 0.2218, 0.9533, 0.2091, 0.9544, 0.2057, 0.9317, 0.22, 0.7753, 0.2204, 0.7976, 0.1997, 0.7971, 0.2013, 0.7746, 0.2218, 0.9533, 0.2219, 0.9766, 0.2129, 0.9774, 0.2091, 0.9544, 0.2204, 0.7976, 0.2206, 0.8197, 0.1988, 0.8196, 0.1997, 0.7971, 0.08811, 0.8728, 0.1276, 0.8609, 0.1307, 0.8682, 0.09426, 0.8877, 0.2206, 0.8197, 0.2208, 0.8417, 0.1987, 0.842, 0.1988, 0.8196, 0.1276, 0.8609, 0.1666, 0.849, 0.1307, 0.8682, 0.2208, 0.8417, 0.2211, 0.8637, 0.1993, 0.8644, 0.1987, 0.842, 0.2197, 0.73, 0.2198, 0.7528, 0.2038, 0.7519, 0.2069, 0.7291, 0.2211, 0.8637, 0.2213, 0.8857, 0.2007, 0.8867, 0.1993, 0.8644, 0.1997, 0.7971, 0.1988, 0.8196, 0.1762, 0.8188, 0.1784, 0.7952, 0.09426, 0.8877, 0.1307, 0.8682, 0.1352, 0.8749, 0.1032, 0.901, 0.1988, 0.8196, 0.1987, 0.842, 0.1757, 0.8423, 0.1762, 0.8188, 0.1307, 0.8682, 0.1666, 0.849, 0.1352, 0.8749, 0.1987, 0.842, 0.1993, 0.8644, 0.1769, 0.8658, 0.1757, 0.8423, 0.2069, 0.7291, 0.2038, 0.7519, 0.1875, 0.7489, 0.1942, 0.7262, 0.1993, 0.8644, 0.2007, 0.8867, 0.1797, 0.8892, 0.1769, 0.8658, 0.2106, 0.706, 0.2069, 0.7291, 0.1942, 0.7262, 0.2019, 0.7038, 0.2007, 0.8867, 0.2029, 0.9092, 0.184, 0.9122, 0.1797, 0.8892, 0.9133, 0.8919, 0.9173, 0.933, 0.9012, 0.933, 0.9053, 0.8919, 0.2029, 0.9092, 0.2057, 0.9317, 0.1897, 0.935, 0.184, 0.9122, 0.2038, 0.7519, 0.2013, 0.7746, 0.1822, 0.7719, 0.1875, 0.7489, 0.9092, 0.8513, 0.9133, 0.8919, 0.9053, 0.8919, 0.2057, 0.9317, 0.2091, 0.9544, 0.1965, 0.9574, 0.1897, 0.935, 0.2013, 0.7746, 0.1997, 0.7971, 0.1784, 0.7952, 0.1822, 0.7719, 0.2091, 0.9544, 0.2129, 0.9774, 0.2042, 0.9795, 0.1965, 0.9574, 0.4269, 0.1736, 0.4238, 0.1923, 0.4085, 0.1901, 0.4098, 0.172, 0.9053, 0.8919, 0.9012, 0.933, 0.8854, 0.9298, 0.8975, 0.8903, 0.4238, 0.1923, 0.4195, 0.2108, 0.4065, 0.2083, 0.4085, 0.1901, 0.4177, 0.06163, 0.4223, 0.0798, 0.4072, 0.08229, 0.405, 0.06429, 0.9092, 0.8513, 0.9053, 0.8919, 0.8975, 0.8903, 0.4195, 0.2108, 0.4141, 0.229, 0.4039, 0.2266, 0.4065, 0.2083, 0.4223, 0.0798, 0.4258, 0.09826, 0.409, 0.1003, 0.4072, 0.08229, 0.4141, 0.229, 0.4079, 0.247, 0.4009, 0.2452, 0.4039, 0.2266, 0.4258, 0.09826, 0.4281, 0.117, 0.4101, 0.1182, 0.409, 0.1003, 0.1032, 0.901, 0.1352, 0.8749, 0.1408, 0.8805, 0.1146, 0.9124, 0.4281, 0.117, 0.429, 0.1358, 0.4106, 0.1361, 0.4101, 0.1182, 0.1352, 0.8749, 0.1666, 0.849, 0.1408, 0.8805, 0.429, 0.1358, 0.4286, 0.1547, 0.4105, 0.154, 0.4106, 0.1361, 0.4122, 0.04377, 0.4177, 0.06163, 0.405, 0.06429, 0.4022, 0.04619, 0.4286, 0.1547, 0.4269, 0.1736, 0.4098, 0.172, 0.4105, 0.154, 0.4061, 0.02611, 0.4122, 0.04377, 0.4022, 0.04619, 0.3992, 0.02788, 0.1146, 0.9124, 0.1408, 0.8805, 0.1475, 0.8849, 0.1279, 0.9213, 0.4101, 0.1182, 0.4106, 0.1361, 0.3929, 0.1363, 0.3927, 0.1187, 0.1408, 0.8805, 0.1666, 0.849, 0.1475, 0.8849, 0.4106, 0.1361, 0.4105, 0.154, 0.3931, 0.154, 0.3929, 0.1363, 0.4022, 0.04619, 0.405, 0.06429, 0.3922, 0.06523, 0.3921, 0.04703, 0.4105, 0.154, 0.4098, 0.172, 0.3933, 0.1717, 0.3931, 0.154, 0.3992, 0.02788, 0.4022, 0.04619, 0.3921, 0.04703, 0.392, 0.02846, 0.4098, 0.172, 0.4085, 0.1901, 0.3934, 0.1895, 0.3933, 0.1717, 0.8975, 0.8903, 0.8854, 0.9298, 0.8706, 0.9237, 0.8901, 0.8873, 0.4085, 0.1901, 0.4065, 0.2083, 0.3936, 0.2076, 0.3934, 0.1895, 0.405, 0.06429, 0.4072, 0.08229, 0.3923, 0.0832, 0.3922, 0.06523, 0.9092, 0.8513, 0.8975, 0.8903, 0.8901, 0.8873, 0.4065, 0.2083, 0.4039, 0.2266, 0.3936, 0.2259, 0.3936, 0.2076, 0.4072, 0.08229, 0.409, 0.1003, 0.3925, 0.101, 0.3923, 0.0832, 0.4039, 0.2266, 0.4009, 0.2452, 0.3937, 0.2446, 0.3936, 0.2259, 0.409, 0.1003, 0.4101, 0.1182, 0.3927, 0.1187, 0.3925, 0.101, 0.8901, 0.8873, 0.8706, 0.9237, 0.8572, 0.9148, 0.8834, 0.8829, 0.3934, 0.1895, 0.3936, 0.2076, 0.3807, 0.2085, 0.3784, 0.1905, 0.3922, 0.06523, 0.3923, 0.0832, 0.3773, 0.08259, 0.3793, 0.06451, 0.9092, 0.8513, 0.8901, 0.8873, 0.8834, 0.8829, 0.3936, 0.2076, 0.3936, 0.2259, 0.3834, 0.2267, 0.3807, 0.2085, 0.3923, 0.0832, 0.3925, 0.101, 0.376, 0.1006, 0.3773, 0.08259, 0.3936, 0.2259, 0.3937, 0.2446, 0.3865, 0.2451, 0.3834, 0.2267, 0.3925, 0.101, 0.3927, 0.1187, 0.3752, 0.1186, 0.376, 0.1006, 0.1279, 0.9213, 0.1475, 0.8849, 0.1548, 0.888, 0.1428, 0.9275, 0.3927, 0.1187, 0.3929, 0.1363, 0.3751, 0.1366, 0.3752, 0.1186, 0.1475, 0.8849, 0.1666, 0.849, 0.1548, 0.888, 0.3929, 0.1363, 0.3931, 0.154, 0.3756, 0.1545, 0.3751, 0.1366, 0.3921, 0.04703, 0.3922, 0.06523, 0.3793, 0.06451, 0.3818, 0.0463, 0.3931, 0.154, 0.3933, 0.1717, 0.3767, 0.1725, 0.3756, 0.1545, 0.392, 0.02846, 0.3921, 0.04703, 0.3818, 0.0463, 0.3848, 0.02787, 0.3933, 0.1717, 0.3934, 0.1895, 0.3784, 0.1905, 0.3767, 0.1725, 0.3752, 0.1186, 0.3751, 0.1366, 0.3567, 0.1369, 0.3571, 0.1179, 0.1548, 0.888, 0.1666, 0.849, 0.1627, 0.8895, 0.3751, 0.1366, 0.3756, 0.1545, 0.3576, 0.1557, 0.3567, 0.1369, 0.3818, 0.0463, 0.3793, 0.06451, 0.3664, 0.06205, 0.3717, 0.04396, 0.3756, 0.1545, 0.3767, 0.1725, 0.3598, 0.1744, 0.3576, 0.1557, 0.3848, 0.02787, 0.3818, 0.0463, 0.3717, 0.04396, 0.3778, 0.02611, 0.3767, 0.1725, 0.3784, 0.1905, 0.3633, 0.1929, 0.3598, 0.1744, 0.8834, 0.8829, 0.8572, 0.9148, 0.8458, 0.9034, 0.8778, 0.8772, 0.3784, 0.1905, 0.3807, 0.2085, 0.3679, 0.2112, 0.3633, 0.1929, 0.3793, 0.06451, 0.3773, 0.08259, 0.3621, 0.08037, 0.3664, 0.06205, 0.9092, 0.8513, 0.8834, 0.8829, 0.8778, 0.8772, 0.3807, 0.2085, 0.3834, 0.2267, 0.3733, 0.2291, 0.3679, 0.2112, 0.3773, 0.08259, 0.376, 0.1006, 0.3589, 0.099, 0.3621, 0.08037, 0.3834, 0.2267, 0.3865, 0.2451, 0.3795, 0.2469, 0.3733, 0.2291, 0.376, 0.1006, 0.3752, 0.1186, 0.3571, 0.1179, 0.3589, 0.099, 0.1428, 0.9275, 0.1548, 0.888, 0.1627, 0.8895, 0.1586, 0.9306, 0.5473, 0.5597, 0.5434, 0.5762, 0.5318, 0.574, 0.5336, 0.5577, 0.5421, 0.4423, 0.5462, 0.4586, 0.5326, 0.4608, 0.5306, 0.4447, 0.9092, 0.8513, 0.8778, 0.8772, 0.8733, 0.8706, 0.5434, 0.5762, 0.5387, 0.5925, 0.5295, 0.5904, 0.5318, 0.574, 0.5462, 0.4586, 0.5493, 0.4752, 0.5342, 0.477, 0.5326, 0.4608, 0.5387, 0.5925, 0.5331, 0.6087, 0.5268, 0.6071, 0.5295, 0.5904, 0.5493, 0.4752, 0.5514, 0.492, 0.5352, 0.493, 0.5342, 0.477, 0.1586, 0.9306, 0.1627, 0.8895, 0.1707, 0.8895, 0.1747, 0.9306, 0.5514, 0.492, 0.5522, 0.5089, 0.5356, 0.5092, 0.5352, 0.493, 0.1627, 0.8895, 0.1666, 0.849, 0.1707, 0.8895, 0.5522, 0.5089, 0.5518, 0.526, 0.5355, 0.5253, 0.5356, 0.5092, 0.5371, 0.4263, 0.5421, 0.4423, 0.5306, 0.4447, 0.5281, 0.4284, 0.5518, 0.526, 0.5501, 0.5429, 0.5349, 0.5415, 0.5355, 0.5253, 0.5316, 0.4104, 0.5371, 0.4263, 0.5281, 0.4284, 0.5254, 0.412, 0.5501, 0.5429, 0.5473, 0.5597, 0.5336, 0.5577, 0.5349, 0.5415, 0.8778, 0.8772, 0.8458, 0.9034, 0.8369, 0.89, 0.8733, 0.8706, 0.1707, 0.8895, 0.1666, 0.849, 0.1785, 0.888, 0.5356, 0.5092, 0.5355, 0.5253, 0.5198, 0.5252, 0.5197, 0.5094, 0.5281, 0.4284, 0.5306, 0.4447, 0.5191, 0.4455, 0.519, 0.4292, 0.5355, 0.5253, 0.5349, 0.5415, 0.52, 0.5411, 0.5198, 0.5252, 0.5254, 0.412, 0.5281, 0.4284, 0.519, 0.4292, 0.519, 0.4125, 0.5349, 0.5415, 0.5336, 0.5577, 0.5201, 0.5571, 0.52, 0.5411, 0.8733, 0.8706, 0.8369, 0.89, 0.8307, 0.8751, 0.8703, 0.8632, 0.5336, 0.5577, 0.5318, 0.574, 0.5202, 0.5734, 0.5201, 0.5571, 0.5306, 0.4447, 0.5326, 0.4608, 0.5192, 0.4616, 0.5191, 0.4455, 0.9092, 0.8513, 0.8733, 0.8706, 0.8703, 0.8632, 0.5318, 0.574, 0.5295, 0.5904, 0.5203, 0.5898, 0.5202, 0.5734, 0.5326, 0.4608, 0.5342, 0.477, 0.5194, 0.4776, 0.5192, 0.4616, 0.5295, 0.5904, 0.5268, 0.6071, 0.5203, 0.6065, 0.5203, 0.5898, 0.5342, 0.477, 0.5352, 0.493, 0.5195, 0.4935, 0.5194, 0.4776, 0.1747, 0.9306, 0.1707, 0.8895, 0.1785, 0.888, 0.1904, 0.9275, 0.5352, 0.493, 0.5356, 0.5092, 0.5197, 0.5094, 0.5195, 0.4935, 0.9092, 0.8513, 0.8703, 0.8632, 0.8687, 0.8554, 0.5202, 0.5734, 0.5203, 0.5898, 0.5111, 0.5905, 0.5087, 0.5742, 0.5192, 0.4616, 0.5194, 0.4776, 0.5046, 0.4773, 0.5057, 0.4611, 0.5203, 0.5898, 0.5203, 0.6065, 0.5139, 0.6071, 0.5111, 0.5905, 0.5194, 0.4776, 0.5195, 0.4935, 0.5038, 0.4934, 0.5046, 0.4773, 0.1904, 0.9275, 0.1785, 0.888, 0.1859, 0.8849, 0.2053, 0.9214, 0.5195, 0.4935, 0.5197, 0.5094, 0.5037, 0.5095, 0.5038, 0.4934, 0.1785, 0.888, 0.1666, 0.849, 0.1859, 0.8849, 0.5197, 0.5094, 0.5198, 0.5252, 0.5041, 0.5256, 0.5037, 0.5095, 0.519, 0.4292, 0.5191, 0.4455, 0.5076, 0.4449, 0.5098, 0.4285, 0.5198, 0.5252, 0.52, 0.5411, 0.5052, 0.5418, 0.5041, 0.5256, 0.519, 0.4125, 0.519, 0.4292, 0.5098, 0.4285, 0.5125, 0.412, 0.52, 0.5411, 0.5201, 0.5571, 0.5066, 0.558, 0.5052, 0.5418, 0.8703, 0.8632, 0.8307, 0.8751, 0.8276, 0.8594, 0.8687, 0.8554, 0.5201, 0.5571, 0.5202, 0.5734, 0.5087, 0.5742, 0.5066, 0.558, 0.5191, 0.4455, 0.5192, 0.4616, 0.5057, 0.4611, 0.5076, 0.4449, 0.5098, 0.4285, 0.5076, 0.4449, 0.496, 0.4427, 0.5008, 0.4264, 0.5041, 0.5256, 0.5052, 0.5418, 0.4898, 0.5435, 0.488, 0.5266, 0.5125, 0.412, 0.5098, 0.4285, 0.5008, 0.4264, 0.5062, 0.4104, 0.5052, 0.5418, 0.5066, 0.558, 0.493, 0.5602, 0.4898, 0.5435, 0.8687, 0.8554, 0.8276, 0.8594, 0.8276, 0.8433, 0.8687, 0.8474, 0.5066, 0.558, 0.5087, 0.5742, 0.4971, 0.5766, 0.493, 0.5602, 0.5076, 0.4449, 0.5057, 0.4611, 0.4921, 0.4591, 0.496, 0.4427, 0.9092, 0.8513, 0.8687, 0.8554, 0.8687, 0.8474, 0.5087, 0.5742, 0.5111, 0.5905, 0.5021, 0.5927, 0.4971, 0.5766, 0.5057, 0.4611, 0.5046, 0.4773, 0.4892, 0.4758, 0.4921, 0.4591, 0.5111, 0.5905, 0.5139, 0.6071, 0.5076, 0.6087, 0.5021, 0.5927, 0.5046, 0.4773, 0.5038, 0.4934, 0.4876, 0.4928, 0.4892, 0.4758, 0.2053, 0.9214, 0.1859, 0.8849, 0.1925, 0.8805, 0.2187, 0.9124, 0.5038, 0.4934, 0.5037, 0.5095, 0.4872, 0.5097, 0.4876, 0.4928, 0.1859, 0.8849, 0.1666, 0.849, 0.1925, 0.8805, 0.5037, 0.5095, 0.5041, 0.5256, 0.488, 0.5266, 0.4872, 0.5097, 0.7632, 0.1066, 0.7672, 0.1293, 0.7467, 0.1316, 0.7445, 0.1096, 0.7525, 0.2887, 0.745, 0.3106, 0.7364, 0.3084, 0.7401, 0.2858, 0.7672, 0.1293, 0.7699, 0.1521, 0.7479, 0.1535, 0.7467, 0.1316, 0.2187, 0.9124, 0.1925, 0.8805, 0.1982, 0.8748, 0.2301, 0.901, 0.7699, 0.1521, 0.771, 0.1751, 0.7485, 0.1754, 0.7479, 0.1535, 0.1925, 0.8805, 0.1666, 0.849, 0.1982, 0.8748, 0.771, 0.1751, 0.7705, 0.1983, 0.7482, 0.1973, 0.7485, 0.1754, 0.7508, 0.06234, 0.7575, 0.08426, 0.7418, 0.08751, 0.7385, 0.0653, 0.7705, 0.1983, 0.768, 0.2213, 0.7474, 0.2193, 0.7482, 0.1973, 0.7432, 0.04068, 0.7508, 0.06234, 0.7385, 0.0653, 0.7347, 0.04284, 0.768, 0.2213, 0.7643, 0.244, 0.7456, 0.2413, 0.7474, 0.2193, 0.8687, 0.8474, 0.8276, 0.8433, 0.8307, 0.8275, 0.8702, 0.8395, 0.7643, 0.244, 0.759, 0.2665, 0.7432, 0.2635, 0.7456, 0.2413, 0.7575, 0.08426, 0.7632, 0.1066, 0.7445, 0.1096, 0.7418, 0.08751, 0.9092, 0.8513, 0.8687, 0.8474, 0.8702, 0.8395, 0.759, 0.2665, 0.7525, 0.2887, 0.7401, 0.2858, 0.7432, 0.2635, 0.7482, 0.1973, 0.7474, 0.2193, 0.7272, 0.2188, 0.7269, 0.1972, 0.7347, 0.04284, 0.7385, 0.0653, 0.726, 0.06632, 0.726, 0.04355, 0.7474, 0.2193, 0.7456, 0.2413, 0.7273, 0.2406, 0.7272, 0.2188, 0.8702, 0.8395, 0.8307, 0.8275, 0.8369, 0.8126, 0.8733, 0.8322, 0.7456, 0.2413, 0.7432, 0.2635, 0.7275, 0.2626, 0.7273, 0.2406, 0.7418, 0.08751, 0.7445, 0.1096, 0.7262, 0.1107, 0.7261, 0.08864, 0.9092, 0.8513, 0.8702, 0.8395, 0.8733, 0.8322, 0.7432, 0.2635, 0.7401, 0.2858, 0.7276, 0.2849, 0.7275, 0.2626, 0.7445, 0.1096, 0.7467, 0.1316, 0.7265, 0.1324, 0.7262, 0.1107, 0.7401, 0.2858, 0.7364, 0.3084, 0.7276, 0.3077, 0.7276, 0.2849, 0.7467, 0.1316, 0.7479, 0.1535, 0.7266, 0.1541, 0.7265, 0.1324, 0.2301, 0.901, 0.1982, 0.8748, 0.2026, 0.8682, 0.239, 0.8877, 0.7479, 0.1535, 0.7485, 0.1754, 0.7268, 0.1756, 0.7266, 0.1541, 0.1982, 0.8748, 0.1666, 0.849, 0.2026, 0.8682, 0.7485, 0.1754, 0.7482, 0.1973, 0.7269, 0.1972, 0.7268, 0.1756, 0.7385, 0.0653, 0.7418, 0.08751, 0.7261, 0.08864, 0.726, 0.06632, 0.7276, 0.2849, 0.7276, 0.3077, 0.7189, 0.3084, 0.7151, 0.2859, 0.7265, 0.1324, 0.7266, 0.1541, 0.7053, 0.1539, 0.7063, 0.1319, 0.239, 0.8877, 0.2026, 0.8682, 0.2056, 0.8608, 0.2452, 0.8728, 0.7266, 0.1541, 0.7268, 0.1756, 0.7051, 0.1759, 0.7053, 0.1539, 0.2026, 0.8682, 0.1666, 0.849, 0.2056, 0.8608, 0.7268, 0.1756, 0.7269, 0.1972, 0.7056, 0.1977, 0.7051, 0.1759, 0.726, 0.06632, 0.7261, 0.08864, 0.7104, 0.08774, 0.7135, 0.06543, 0.7269, 0.1972, 0.7272, 0.2188, 0.707, 0.2196, 0.7056, 0.1977, 0.726, 0.04355, 0.726, 0.06632, 0.7135, 0.06543, 0.7172, 0.04283, 0.7272, 0.2188, 0.7273, 0.2406, 0.709, 0.2417, 0.707, 0.2196, 0.8733, 0.8322, 0.8369, 0.8126, 0.8458, 0.7993, 0.8777, 0.8255, 0.7273, 0.2406, 0.7275, 0.2626, 0.7118, 0.2637, 0.709, 0.2417, 0.7261, 0.08864, 0.7262, 0.1107, 0.7079, 0.1099, 0.7104, 0.08774, 0.9092, 0.8513, 0.8733, 0.8322, 0.8777, 0.8255, 0.7275, 0.2626, 0.7276, 0.2849, 0.7151, 0.2859, 0.7118, 0.2637, 0.7262, 0.1107, 0.7265, 0.1324, 0.7063, 0.1319, 0.7079, 0.1099, 0.7172, 0.04283, 0.7135, 0.06543, 0.7011, 0.06256, 0.7086, 0.04068, 0.707, 0.2196, 0.709, 0.2417, 0.6905, 0.2447, 0.6862, 0.222, 0.8777, 0.8255, 0.8458, 0.7993, 0.8572, 0.7879, 0.8834, 0.8199, 0.709, 0.2417, 0.7118, 0.2637, 0.6961, 0.267, 0.6905, 0.2447, 0.7104, 0.08774, 0.7079, 0.1099, 0.6894, 0.1072, 0.6946, 0.08473, 0.9092, 0.8513, 0.8777, 0.8255, 0.8834, 0.8199, 0.7118, 0.2637, 0.7151, 0.2859, 0.7028, 0.2889, 0.6961, 0.267, 0.7079, 0.1099, 0.7063, 0.1319, 0.6854, 0.1299, 0.6894, 0.1072, 0.7151, 0.2859, 0.7189, 0.3084, 0.7103, 0.3105, 0.7028, 0.2889, 0.7063, 0.1319, 0.7053, 0.1539, 0.6832, 0.153, 0.6854, 0.1299, 0.2452, 0.8728, 0.2056, 0.8608, 0.2072, 0.8529, 0.2483, 0.857, 0.7053, 0.1539, 0.7051, 0.1759, 0.6826, 0.1761, 0.6832, 0.153, 0.2056, 0.8608, 0.1666, 0.849, 0.2072, 0.8529, 0.7051, 0.1759, 0.7056, 0.1977, 0.6837, 0.199, 0.6826, 0.1761, 0.7135, 0.06543, 0.7104, 0.08774, 0.6946, 0.08473, 0.7011, 0.06256, 0.7056, 0.1977, 0.707, 0.2196, 0.6862, 0.222, 0.6837, 0.199, 0.1173, 0.7081, 0.1197, 0.7283, 0.1002, 0.7296, 0.09908, 0.7101, 0.2483, 0.857, 0.2072, 0.8529, 0.2072, 0.8449, 0.2483, 0.8409, 0.1197, 0.7283, 0.1207, 0.7487, 0.1007, 0.749, 0.1002, 0.7296, 0.2072, 0.8529, 0.1666, 0.849, 0.2072, 0.8449, 0.1207, 0.7487, 0.1203, 0.7692, 0.1006, 0.7685, 0.1007, 0.749, 0.1027, 0.6485, 0.1088, 0.6681, 0.09477, 0.6709, 0.0918, 0.6512, 0.1203, 0.7692, 0.1184, 0.7897, 0.09981, 0.7881, 0.1006, 0.7685, 0.09601, 0.6292, 0.1027, 0.6485, 0.0918, 0.6512, 0.08843, 0.6312, 0.1184, 0.7897, 0.1151, 0.8102, 0.09831, 0.8078, 0.09981, 0.7881, 0.8834, 0.8199, 0.8572, 0.7879, 0.8706, 0.779, 0.89, 0.8154, 0.1151, 0.8102, 0.1104, 0.8305, 0.09612, 0.8278, 0.09831, 0.8078, 0.1088, 0.6681, 0.1138, 0.6879, 0.09717, 0.6906, 0.09477, 0.6709, 0.9092, 0.8513, 0.8834, 0.8199, 0.89, 0.8154, 0.1104, 0.8305, 0.1045, 0.8506, 0.0933, 0.848, 0.09612, 0.8278, 0.1138, 0.6879, 0.1173, 0.7081, 0.09908, 0.7101, 0.09717, 0.6906, 0.1045, 0.8506, 0.09773, 0.8704, 0.08996, 0.8684, 0.0933, 0.848, 0.09981, 0.7881, 0.09831, 0.8078, 0.08186, 0.8072, 0.08177, 0.7877, 0.89, 0.8154, 0.8706, 0.779, 0.8854, 0.7728, 0.8974, 0.8123, 0.09831, 0.8078, 0.09612, 0.8278, 0.08193, 0.827, 0.08186, 0.8072, 0.09477, 0.6709, 0.09717, 0.6906, 0.0809, 0.6916, 0.08079, 0.672, 0.9092, 0.8513, 0.89, 0.8154, 0.8974, 0.8123, 0.09612, 0.8278, 0.0933, 0.848, 0.08198, 0.8471, 0.08193, 0.827, 0.09717, 0.6906, 0.09908, 0.7101, 0.08118, 0.7109, 0.0809, 0.6916, 0.0933, 0.848, 0.08996, 0.8684, 0.08199, 0.8678, 0.08198, 0.8471, 0.09908, 0.7101, 0.1002, 0.7296, 0.08131, 0.7301, 0.08118, 0.7109, 0.2483, 0.8409, 0.2072, 0.8449, 0.2056, 0.8371, 0.2451, 0.8251, 0.1002, 0.7296, 0.1007, 0.749, 0.08145, 0.7492, 0.08131, 0.7301, 0.2072, 0.8449, 0.1666, 0.849, 0.2056, 0.8371, 0.1007, 0.749, 0.1006, 0.7685, 0.08158, 0.7684, 0.08145, 0.7492, 0.0918, 0.6512, 0.09477, 0.6709, 0.08079, 0.672, 0.08068, 0.6521, 0.1006, 0.7685, 0.09981, 0.7881, 0.08177, 0.7877, 0.08158, 0.7684, 0.08843, 0.6312, 0.0918, 0.6512, 0.08068, 0.6521, 0.08062, 0.6318, 0.2451, 0.8251, 0.2056, 0.8371, 0.2025, 0.8297, 0.239, 0.8103, 0.08131, 0.7301, 0.08145, 0.7492, 0.06218, 0.7494, 0.06236, 0.73, 0.2056, 0.8371, 0.1666, 0.849, 0.2025, 0.8297, 0.08145, 0.7492, 0.08158, 0.7684, 0.0626, 0.7689, 0.06218, 0.7494, 0.08068, 0.6521, 0.08079, 0.672, 0.06677, 0.6712, 0.06953, 0.6513, 0.08158, 0.7684, 0.08177, 0.7877, 0.06373, 0.7884, 0.0626, 0.7689, 0.08062, 0.6318, 0.08068, 0.6521, 0.06953, 0.6513, 0.07278, 0.6311, 0.08177, 0.7877, 0.08186, 0.8072, 0.06545, 0.8081, 0.06373, 0.7884, 0.8974, 0.8123, 0.8854, 0.7728, 0.9012, 0.7697, 0.9052, 0.8108, 0.08186, 0.8072, 0.08193, 0.827, 0.06777, 0.8279, 0.06545, 0.8081, 0.08079, 0.672, 0.0809, 0.6916, 0.06464, 0.6909, 0.06677, 0.6712, 0.9092, 0.8513, 0.8974, 0.8123, 0.9052, 0.8108, 0.08193, 0.827, 0.08198, 0.8471, 0.07068, 0.848, 0.06777, 0.8279, 0.0809, 0.6916, 0.08118, 0.7109, 0.06319, 0.7105, 0.06464, 0.6909, 0.08198, 0.8471, 0.08199, 0.8678, 0.07404, 0.8684, 0.07068, 0.848, 0.08118, 0.7109, 0.08131, 0.7301, 0.06236, 0.73, 0.06319, 0.7105, 0.9052, 0.8108, 0.9012, 0.7697, 0.9173, 0.7697, 0.9132, 0.8108, 0.06545, 0.8081, 0.06777, 0.8279, 0.05357, 0.8307, 0.04878, 0.8106, 0.06677, 0.6712, 0.06464, 0.6909, 0.04804, 0.6886, 0.05267, 0.6685, 0.9092, 0.8513, 0.9052, 0.8108, 0.9132, 0.8108, 0.06777, 0.8279, 0.07068, 0.848, 0.0595, 0.8506, 0.05357, 0.8307, 0.06464, 0.6909, 0.06319, 0.7105, 0.04473, 0.7088, 0.04804, 0.6886, 0.07068, 0.848, 0.07404, 0.8684, 0.06631, 0.8704, 0.0595, 0.8506, 0.06319, 0.7105, 0.06236, 0.73, 0.04281, 0.7292, 0.04473, 0.7088, 0.239, 0.8103, 0.2025, 0.8297, 0.1981, 0.8231, 0.23, 0.7969, 0.06236, 0.73, 0.06218, 0.7494, 0.04231, 0.7496, 0.04281, 0.7292, 0.2025, 0.8297, 0.1666, 0.849, 0.1981, 0.8231, 0.06218, 0.7494, 0.0626, 0.7689, 0.0432, 0.7699, 0.04231, 0.7496, 0.06953, 0.6513, 0.06677, 0.6712, 0.05267, 0.6685, 0.05846, 0.6487, 0.0626, 0.7689, 0.06373, 0.7884, 0.0453, 0.7903, 0.0432, 0.7699, 0.07278, 0.6311, 0.06953, 0.6513, 0.05846, 0.6487, 0.06513, 0.6292, 0.06373, 0.7884, 0.06545, 0.8081, 0.04878, 0.8106, 0.0453, 0.7903])
me_cube.materials.append(mat_calafulball)
me_cube.use_remesh_preserve_volume = False
me_cube.use_remesh_preserve_attributes = False
me_cube.use_mirror_vertex_groups = False
me_cube.update()

# ---- objects
ob_cube = bpy.data.objects.new('Cube', me_cube)
ob_lamp = bpy.data.objects.new('Lamp', light_lamp)
ob_camera = bpy.data.objects.new('Camera', cam_camera)

# ---- transforms, parenting, visibility, modifiers, constraints
ob_cube.location = (0.0, 0.0, 0.0)
ob_cube.lock_rotations_4d = False
ob_cube.empty_display_type = 'ARROWS'
ob_cube.lineart.crease_threshold = 0.0
ob_lamp.location = (4.076, 1.005, 5.904)
ob_lamp.rotation_euler = (0.6503, 0.05522, 1.866)
ob_lamp.lock_rotations_4d = False
ob_lamp.empty_display_type = 'ARROWS'
ob_lamp.color = (0.0, 0.0, 0.0, 0.0)
ob_lamp.lineart.crease_threshold = 0.0
ob_camera.location = (7.481, -6.508, 5.344)
ob_camera.rotation_euler = (1.109, 0.0, 0.8149)
ob_camera.lock_rotations_4d = False
ob_camera.empty_display_type = 'ARROWS'
ob_camera.color = (0.0, 0.0, 0.0, 0.0)
ob_camera.display_type = 'WIRE'
ob_camera.lineart.crease_threshold = 0.0

# ---- collection membership
col_collection_1.objects.link(ob_cube)
col_collection_1.objects.link(ob_lamp)
col_collection_1.objects.link(ob_camera)

# ---- scene / render settings (as saved in the file)
scene.camera = ob_camera
scene.frame_start = 1; scene.frame_end = 250; scene.frame_set(0)
scene.render.engine = 'BLENDER_EEVEE_NEXT'
scene.render.resolution_percentage = 50
scene.render.dither_intensity = 0.0
scene.cycles.use_denoising = False
scene.cycles.samples = 128
scene.cycles.sampling_pattern = 'TABULATED_SOBOL'
scene.cycles.use_adaptive_sampling = False
scene.cycles.use_light_tree = False
scene.cycles.blur_glossy = 0.0
scene.cycles.sample_clamp_indirect = 0.0
scene.view_settings.view_transform = 'Standard'
bpy.context.view_layer.update()
